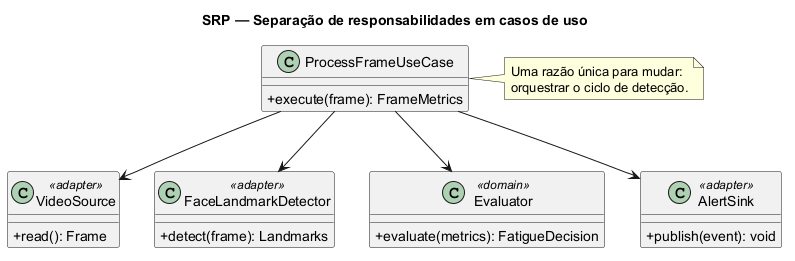

The diagram above was rendered by PlantUML. Its source (embedded in the PNG):
@startuml
title SRP — Separação de responsabilidades em casos de uso

skinparam classAttributeIconSize 0
skinparam shadowing false
skinparam defaultFontName "Helvetica"

class ProcessFrameUseCase {
  +execute(frame): FrameMetrics
}
class VideoSource <<adapter>> {
  +read(): Frame
}
class FaceLandmarkDetector <<adapter>> {
  +detect(frame): Landmarks
}
class Evaluator <<domain>> {
  +evaluate(metrics): FatigueDecision
}
class AlertSink <<adapter>> {
  +publish(event): void
}

ProcessFrameUseCase --> VideoSource
ProcessFrameUseCase --> FaceLandmarkDetector
ProcessFrameUseCase --> Evaluator
ProcessFrameUseCase --> AlertSink

note right of ProcessFrameUseCase
  Uma razão única para mudar:
  orquestrar o ciclo de detecção.
end note

@enduml